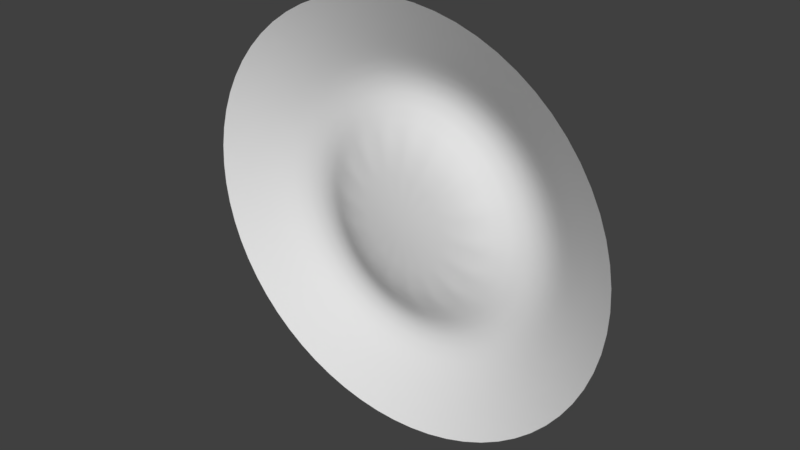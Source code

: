 # Source: Crater.blend  (saved by Blender 2.79.0; exported with 4.5.12 LTS)
import bpy
from mathutils import Matrix  # noqa: F401  (used for matrix-valued properties, if any)

bpy.ops.wm.read_factory_settings(use_empty=True)
scene = bpy.context.scene
scene.name = 'Scene'

# ---- collections
col_collection_1 = bpy.data.collections.new('Collection 1'); scene.collection.children.link(col_collection_1)

# ---- world
world_world = bpy.data.worlds.new('World'); scene.world = world_world
world_world.color = (0.05088, 0.05088, 0.05088)
world_world.use_sun_shadow = False
world_world.sun_shadow_jitter_overblur = 0.0
world_world.cycles.sampling_method = 'MANUAL'

# ---- meshes
me_cylinder_001 = bpy.data.meshes.new('Cylinder.001')
me_cylinder_001.from_pydata([(0.0, -0.1533, -2.462), (0.0, 0.1533, -1.459), (0.5089, -0.1533, -2.287), (0.2871, 0.1533, -1.36), (0.9404, -0.1533, -1.788), (0.5304, 0.1533, -1.079), (1.229, -0.1533, -1.041), (0.693, 0.1533, -0.6576), (1.33, -0.1533, -0.161), (0.7501, 0.1533, -0.161), (1.229, -0.1533, 0.7195), (0.693, 0.1533, 0.3356), (0.9404, -0.1533, 1.466), (0.5304, 0.1533, 0.7567), (0.5089, -0.1533, 1.965), (0.2871, 0.1533, 1.038), (2.008e-07, -0.1533, 2.14), (1.133e-07, 0.1533, 1.137), (-0.5089, -0.1533, 1.965), (-0.2871, 0.1533, 1.038), (-0.9404, -0.1533, 1.466), (-0.5304, 0.1533, 0.7567), (-1.229, -0.1533, 0.7195), (-0.693, 0.1533, 0.3356), (-1.33, -0.1533, -0.161), (-0.7501, 0.1533, -0.161), (-1.229, -0.1533, -1.041), (-0.693, 0.1533, -0.6576), (-0.9404, -0.1533, -1.788), (-0.5304, 0.1533, -1.079), (-0.5089, -0.1533, -2.287), (-0.2871, 0.1533, -1.36), (0.0, 0.02545, -1.828), (0.3688, 0.02545, -1.702), (0.6815, 0.02545, -1.34), (0.8905, 0.02545, -0.7991), (0.9638, 0.02545, -0.161), (0.8905, 0.02545, 0.4772), (0.6815, 0.02545, 1.018), (0.3688, 0.02545, 1.38), (1.455e-07, 0.02545, 1.507), (-0.3688, 0.02545, 1.38), (-0.6815, 0.02545, 1.018), (-0.8905, 0.02545, 0.4772), (-0.9638, 0.02545, -0.161), (-0.8905, 0.02545, -0.7991), (-0.6815, 0.02545, -1.34), (-0.3688, 0.02545, -1.702), (0.1853, -0.1007, -0.9348), (0.0, -0.1007, -0.9986), (0.3424, -0.1007, -0.7533), (0.4473, -0.1007, -0.4815), (0.4842, -0.1007, -0.161), (0.4473, -0.1007, 0.1596), (0.3424, -0.1007, 0.4313), (0.1853, -0.1007, 0.6129), (7.311e-08, -0.1007, 0.6766), (-0.1853, -0.1007, 0.6129), (-0.3423, -0.1007, 0.4313), (-0.4473, -0.1007, 0.1596), (-0.4842, -0.1007, -0.161), (-0.4473, -0.1007, -0.4815), (-0.3423, -0.1007, -0.7533), (-0.1853, -0.1007, -0.9348)], [], [(32, 1, 3, 33), (33, 3, 5, 34), (34, 5, 7, 35), (35, 7, 9, 36), (36, 9, 11, 37), (37, 11, 13, 38), (38, 13, 15, 39), (39, 15, 17, 40), (40, 17, 19, 41), (41, 19, 21, 42), (42, 21, 23, 43), (43, 23, 25, 44), (44, 25, 27, 45), (45, 27, 29, 46), (23, 21, 58, 59), (46, 29, 31, 47), (47, 31, 1, 32), (30, 47, 32, 0), (28, 46, 47, 30), (26, 45, 46, 28), (24, 44, 45, 26), (22, 43, 44, 24), (20, 42, 43, 22), (18, 41, 42, 20), (16, 40, 41, 18), (14, 39, 40, 16), (12, 38, 39, 14), (10, 37, 38, 12), (8, 36, 37, 10), (6, 35, 36, 8), (4, 34, 35, 6), (2, 33, 34, 4), (0, 32, 33, 2), (48, 49, 63, 62, 61, 60, 59, 58, 57, 56, 55, 54, 53, 52, 51, 50), (1, 31, 63, 49), (9, 7, 51, 52), (19, 17, 56, 57), (29, 27, 61, 62), (5, 3, 48, 50), (15, 13, 54, 55), (25, 23, 59, 60), (11, 9, 52, 53), (21, 19, 57, 58), (31, 29, 62, 63), (7, 5, 50, 51), (17, 15, 55, 56), (3, 1, 49, 48), (27, 25, 60, 61), (13, 11, 53, 54)])
me_cylinder_001.polygons.foreach_set('use_smooth', [True] * 49)
_uv = me_cylinder_001.uv_layers.new(name='UVMap')
_uv.uv.foreach_set('vector', [0.555, 0.8281, 0.5367, 0.7288, 0.6211, 0.6941, 0.6765, 0.7792, 0.6765, 0.7792, 0.6211, 0.6941, 0.6859, 0.6294, 0.7702, 0.6868, 0.7702, 0.6868, 0.6859, 0.6294, 0.7209, 0.5444, 0.821, 0.5648, 0.821, 0.5648, 0.7209, 0.5444, 0.7202, 0.4524, 0.8204, 0.4325, 0.8204, 0.4325, 0.7202, 0.4524, 0.6841, 0.3679, 0.7686, 0.3109, 0.7686, 0.3109, 0.6841, 0.3679, 0.6182, 0.3041, 0.674, 0.2193, 0.674, 0.2193, 0.6182, 0.3041, 0.5333, 0.2709, 0.5519, 0.1716, 0.5519, 0.1716, 0.5333, 0.2709, 0.4425, 0.2729, 0.4218, 0.1746, 0.4218, 0.1746, 0.4425, 0.2729, 0.36, 0.3093, 0.3036, 0.2267, 0.3036, 0.2267, 0.36, 0.3093, 0.2979, 0.3743, 0.2146, 0.3194, 0.2146, 0.3194, 0.2979, 0.3743, 0.2648, 0.4576, 0.1672, 0.4382, 0.1672, 0.4382, 0.2648, 0.4576, 0.2655, 0.5471, 0.1678, 0.5659, 0.1678, 0.5659, 0.2655, 0.5471, 0.2997, 0.6298, 0.2163, 0.6841, 0.2163, 0.6841, 0.2997, 0.6298, 0.3629, 0.6934, 0.3063, 0.7757, 0.2648, 0.4576, 0.2979, 0.3743, 0.4068, 0.4424, 0.391, 0.4787, 0.3063, 0.7757, 0.3629, 0.6934, 0.4461, 0.7284, 0.425, 0.8265, 0.425, 0.8265, 0.4461, 0.7284, 0.5367, 0.7288, 0.555, 0.8281, 0.3864, 0.9951, 0.425, 0.8265, 0.555, 0.8281, 0.5843, 0.9999, 0.2071, 0.916, 0.3063, 0.7757, 0.425, 0.8265, 0.3864, 0.9951, 0.07223, 0.776, 0.2163, 0.6841, 0.3063, 0.7757, 0.2071, 0.916, 9.97e-05, 0.5967, 0.1678, 0.5659, 0.2163, 0.6841, 0.07223, 0.776, 9.975e-05, 0.4038, 0.1672, 0.4382, 0.1678, 0.5659, 9.97e-05, 0.5967, 0.07217, 0.2244, 0.2146, 0.3194, 0.1672, 0.4382, 9.975e-05, 0.4038, 0.2072, 0.08416, 0.3036, 0.2267, 0.2146, 0.3194, 0.07217, 0.2244, 0.3867, 0.004823, 0.4218, 0.1746, 0.3036, 0.2267, 0.2072, 0.08416, 0.5848, 9.97e-05, 0.5519, 0.1716, 0.4218, 0.1746, 0.3867, 0.004823, 0.7711, 0.07275, 0.674, 0.2193, 0.5519, 0.1716, 0.5848, 9.97e-05, 0.9156, 0.213, 0.7686, 0.3109, 0.674, 0.2193, 0.7711, 0.07275, 0.9944, 0.3993, 0.8204, 0.4325, 0.7686, 0.3109, 0.9156, 0.213, 0.994, 0.6018, 0.821, 0.5648, 0.8204, 0.4325, 0.9944, 0.3993, 0.9148, 0.7877, 0.7702, 0.6868, 0.821, 0.5648, 0.994, 0.6018, 0.7703, 0.9275, 0.6765, 0.7792, 0.7702, 0.6868, 0.9148, 0.7877, 0.5843, 0.9999, 0.555, 0.8281, 0.6765, 0.7792, 0.7703, 0.9275, 0.5459, 0.5871, 0.5082, 0.6018, 0.468, 0.6009, 0.4314, 0.5845, 0.404, 0.5553, 0.39, 0.5183, 0.391, 0.4787, 0.4068, 0.4424, 0.4347, 0.4135, 0.4718, 0.3977, 0.5123, 0.3978, 0.5494, 0.4138, 0.5775, 0.4429, 0.5923, 0.4808, 0.5915, 0.5216, 0.5752, 0.5589, 0.5367, 0.7288, 0.4461, 0.7284, 0.468, 0.6009, 0.5082, 0.6018, 0.7202, 0.4524, 0.7209, 0.5444, 0.5915, 0.5216, 0.5923, 0.4808, 0.36, 0.3093, 0.4425, 0.2729, 0.4718, 0.3977, 0.4347, 0.4135, 0.3629, 0.6934, 0.2997, 0.6298, 0.404, 0.5553, 0.4314, 0.5845, 0.6859, 0.6294, 0.6211, 0.6941, 0.5459, 0.5871, 0.5752, 0.5589, 0.5333, 0.2709, 0.6182, 0.3041, 0.5494, 0.4138, 0.5123, 0.3978, 0.2655, 0.5471, 0.2648, 0.4576, 0.391, 0.4787, 0.39, 0.5183, 0.6841, 0.3679, 0.7202, 0.4524, 0.5923, 0.4808, 0.5775, 0.4429, 0.2979, 0.3743, 0.36, 0.3093, 0.4347, 0.4135, 0.4068, 0.4424, 0.4461, 0.7284, 0.3629, 0.6934, 0.4314, 0.5845, 0.468, 0.6009, 0.7209, 0.5444, 0.6859, 0.6294, 0.5752, 0.5589, 0.5915, 0.5216, 0.4425, 0.2729, 0.5333, 0.2709, 0.5123, 0.3978, 0.4718, 0.3977, 0.6211, 0.6941, 0.5367, 0.7288, 0.5082, 0.6018, 0.5459, 0.5871, 0.2997, 0.6298, 0.2655, 0.5471, 0.39, 0.5183, 0.404, 0.5553, 0.6182, 0.3041, 0.6841, 0.3679, 0.5775, 0.4429, 0.5494, 0.4138])
_ca = me_cylinder_001.color_attributes.new('Col', 'BYTE_COLOR', 'CORNER')
_ca.data.foreach_set('color', [1.0, 1.0, 1.0, 1.0, 1.0, 1.0, 1.0, 1.0, 1.0, 1.0, 1.0, 1.0, 1.0, 1.0, 1.0, 1.0, 1.0, 1.0, 1.0, 1.0, 1.0, 1.0, 1.0, 1.0, 1.0, 1.0, 1.0, 1.0, 1.0, 1.0, 1.0, 1.0, 1.0, 1.0, 1.0, 1.0, 1.0, 1.0, 1.0, 1.0, 1.0, 1.0, 1.0, 1.0, 1.0, 1.0, 1.0, 1.0, 1.0, 1.0, 1.0, 1.0, 1.0, 1.0, 1.0, 1.0, 1.0, 1.0, 1.0, 1.0, 1.0, 1.0, 1.0, 1.0, 1.0, 1.0, 1.0, 1.0, 1.0, 1.0, 1.0, 1.0, 1.0, 1.0, 1.0, 1.0, 1.0, 1.0, 1.0, 1.0, 1.0, 1.0, 1.0, 1.0, 1.0, 1.0, 1.0, 1.0, 1.0, 1.0, 1.0, 1.0, 1.0, 1.0, 1.0, 1.0, 1.0, 1.0, 1.0, 1.0, 1.0, 1.0, 1.0, 1.0, 1.0, 1.0, 1.0, 1.0, 1.0, 1.0, 1.0, 1.0, 1.0, 1.0, 1.0, 1.0, 1.0, 1.0, 1.0, 1.0, 1.0, 1.0, 1.0, 1.0, 1.0, 1.0, 1.0, 1.0, 1.0, 1.0, 1.0, 1.0, 1.0, 1.0, 1.0, 1.0, 1.0, 1.0, 1.0, 1.0, 1.0, 1.0, 1.0, 1.0, 1.0, 1.0, 1.0, 1.0, 1.0, 1.0, 1.0, 1.0, 1.0, 1.0, 1.0, 1.0, 1.0, 1.0, 1.0, 1.0, 1.0, 1.0, 1.0, 1.0, 1.0, 1.0, 1.0, 1.0, 1.0, 1.0, 1.0, 1.0, 1.0, 1.0, 1.0, 1.0, 1.0, 1.0, 1.0, 1.0, 1.0, 1.0, 1.0, 1.0, 1.0, 1.0, 1.0, 1.0, 1.0, 1.0, 1.0, 1.0, 1.0, 1.0, 1.0, 1.0, 1.0, 1.0, 1.0, 1.0, 1.0, 1.0, 1.0, 1.0, 1.0, 1.0, 1.0, 1.0, 1.0, 1.0, 1.0, 1.0, 1.0, 1.0, 1.0, 1.0, 1.0, 1.0, 1.0, 1.0, 1.0, 1.0, 1.0, 1.0, 1.0, 1.0, 1.0, 1.0, 1.0, 1.0, 1.0, 1.0, 1.0, 1.0, 1.0, 1.0, 1.0, 1.0, 1.0, 1.0, 1.0, 1.0, 1.0, 1.0, 1.0, 1.0, 1.0, 1.0, 1.0, 1.0, 1.0, 1.0, 1.0, 1.0, 1.0, 1.0, 1.0, 1.0, 1.0, 1.0, 1.0, 1.0, 1.0, 1.0, 1.0, 1.0, 1.0, 1.0, 1.0, 1.0, 1.0, 1.0, 1.0, 1.0, 1.0, 1.0, 1.0, 1.0, 1.0, 1.0, 1.0, 1.0, 1.0, 1.0, 1.0, 1.0, 1.0, 1.0, 1.0, 1.0, 1.0, 1.0, 1.0, 1.0, 1.0, 1.0, 1.0, 1.0, 1.0, 1.0, 1.0, 1.0, 1.0, 1.0, 1.0, 1.0, 1.0, 1.0, 1.0, 1.0, 1.0, 1.0, 1.0, 1.0, 1.0, 1.0, 1.0, 1.0, 1.0, 1.0, 1.0, 1.0, 1.0, 1.0, 1.0, 1.0, 1.0, 1.0, 1.0, 1.0, 1.0, 1.0, 1.0, 1.0, 1.0, 1.0, 1.0, 1.0, 1.0, 1.0, 1.0, 1.0, 1.0, 1.0, 1.0, 1.0, 1.0, 1.0, 1.0, 1.0, 1.0, 1.0, 1.0, 1.0, 1.0, 1.0, 1.0, 1.0, 1.0, 1.0, 1.0, 1.0, 1.0, 1.0, 1.0, 1.0, 1.0, 1.0, 1.0, 1.0, 1.0, 1.0, 1.0, 1.0, 1.0, 1.0, 1.0, 1.0, 1.0, 1.0, 1.0, 1.0, 1.0, 1.0, 1.0, 1.0, 1.0, 1.0, 1.0, 1.0, 1.0, 1.0, 1.0, 1.0, 1.0, 1.0, 1.0, 1.0, 1.0, 1.0, 1.0, 1.0, 1.0, 1.0, 1.0, 1.0, 1.0, 1.0, 1.0, 1.0, 1.0, 1.0, 1.0, 1.0, 1.0, 1.0, 1.0, 1.0, 1.0, 1.0, 1.0, 1.0, 1.0, 1.0, 1.0, 1.0, 1.0, 1.0, 1.0, 1.0, 1.0, 1.0, 1.0, 1.0, 1.0, 1.0, 1.0, 1.0, 1.0, 1.0, 1.0, 1.0, 1.0, 1.0, 1.0, 1.0, 1.0, 1.0, 1.0, 1.0, 1.0, 1.0, 1.0, 1.0, 1.0, 1.0, 1.0, 1.0, 1.0, 1.0, 1.0, 1.0, 1.0, 1.0, 1.0, 1.0, 1.0, 1.0, 1.0, 1.0, 1.0, 1.0, 1.0, 1.0, 1.0, 1.0, 1.0, 1.0, 1.0, 1.0, 1.0, 1.0, 1.0, 1.0, 1.0, 1.0, 1.0, 1.0, 1.0, 1.0, 1.0, 1.0, 1.0, 1.0, 1.0, 1.0, 1.0, 1.0, 1.0, 1.0, 1.0, 1.0, 1.0, 1.0, 1.0, 1.0, 1.0, 1.0, 1.0, 1.0, 1.0, 1.0, 1.0, 1.0, 1.0, 1.0, 1.0, 1.0, 1.0, 1.0, 1.0, 1.0, 1.0, 1.0, 1.0, 1.0, 1.0, 1.0, 1.0, 1.0, 1.0, 1.0, 1.0, 1.0, 1.0, 1.0, 1.0, 1.0, 1.0, 1.0, 1.0, 1.0, 1.0, 1.0, 1.0, 1.0, 1.0, 1.0, 1.0, 1.0, 1.0, 1.0, 1.0, 1.0, 1.0, 1.0, 1.0, 1.0, 1.0, 1.0, 1.0, 1.0, 1.0, 1.0, 1.0, 1.0, 1.0, 1.0, 1.0, 1.0, 1.0, 1.0, 1.0, 1.0, 1.0, 1.0, 1.0, 1.0, 1.0, 1.0, 1.0, 1.0, 1.0, 1.0, 1.0, 1.0, 1.0, 1.0, 1.0, 1.0, 1.0, 1.0, 1.0, 1.0, 1.0, 1.0, 1.0, 1.0, 1.0, 1.0, 1.0, 1.0, 1.0, 1.0, 1.0, 1.0, 1.0, 1.0, 1.0, 1.0, 1.0, 1.0, 1.0, 1.0, 1.0, 1.0, 1.0, 1.0, 1.0, 1.0, 1.0, 1.0, 1.0, 1.0, 1.0, 1.0, 1.0, 1.0, 1.0, 1.0, 1.0, 1.0, 1.0, 1.0, 1.0, 1.0, 1.0, 1.0, 1.0, 1.0, 1.0, 1.0, 1.0, 1.0, 1.0, 1.0, 1.0, 1.0, 1.0, 1.0, 1.0, 1.0, 1.0, 1.0, 1.0, 1.0, 1.0, 1.0, 1.0, 1.0, 1.0, 1.0, 1.0, 1.0, 1.0, 1.0, 1.0, 1.0, 1.0, 1.0, 1.0, 1.0, 1.0, 1.0, 1.0, 1.0, 1.0, 1.0, 1.0, 1.0, 1.0, 1.0, 1.0, 1.0, 1.0, 1.0, 1.0, 1.0, 1.0, 1.0, 1.0, 1.0, 1.0, 1.0, 1.0, 1.0, 1.0, 1.0, 1.0, 1.0, 1.0, 1.0, 1.0, 1.0, 1.0, 1.0, 1.0, 1.0, 1.0, 1.0, 1.0, 1.0, 1.0, 1.0, 1.0, 1.0, 1.0, 1.0, 1.0, 1.0, 1.0, 1.0, 1.0, 1.0, 1.0, 1.0, 1.0, 1.0, 1.0, 1.0, 1.0, 1.0, 1.0, 1.0, 1.0, 1.0, 1.0, 1.0, 1.0, 1.0, 1.0, 1.0, 1.0, 1.0, 1.0, 1.0, 1.0, 1.0, 1.0, 1.0, 1.0, 1.0, 1.0, 1.0, 1.0, 1.0, 1.0, 1.0, 1.0, 1.0, 1.0, 1.0, 1.0, 1.0, 1.0, 1.0, 1.0, 1.0, 1.0, 1.0, 1.0, 1.0, 1.0, 1.0, 1.0, 1.0, 1.0, 1.0, 1.0, 1.0, 1.0, 1.0, 1.0, 1.0, 1.0, 1.0, 1.0, 1.0, 1.0, 1.0, 1.0, 1.0, 1.0, 1.0, 1.0, 1.0, 1.0, 1.0, 1.0, 1.0, 1.0, 1.0, 1.0, 1.0, 1.0, 1.0, 1.0, 1.0, 1.0, 1.0, 1.0, 1.0, 1.0, 1.0, 1.0, 1.0, 1.0, 1.0, 1.0, 1.0, 1.0, 1.0, 1.0, 1.0, 1.0, 1.0, 1.0, 1.0, 1.0, 1.0, 1.0, 1.0])
me_cylinder_001.use_remesh_preserve_volume = False
me_cylinder_001.use_remesh_preserve_attributes = False
me_cylinder_001.use_mirror_vertex_groups = False
me_cylinder_001.update()

# ---- objects
ob_crater = bpy.data.objects.new('Crater', me_cylinder_001)

# ---- transforms, parenting, visibility, modifiers, constraints
ob_crater.location = (0.8399, -0.5443, 0.2621)
ob_crater.scale = (2.805, 2.725, 1.575)
ob_crater.lineart.crease_threshold = 0.0
_m = ob_crater.modifiers.new('Subsurf', 'SUBSURF')
_m.uv_smooth = 'PRESERVE_CORNERS'
_m.quality = 2
_m.show_only_control_edges = False
_m = ob_crater.modifiers.new('Displace', 'DISPLACE')
_m.strength = 0.2

# ---- collection membership
col_collection_1.objects.link(ob_crater)

# ---- scene / render settings (as saved in the file)
scene.frame_start = 1; scene.frame_end = 250; scene.frame_set(1)
scene.render.engine = 'BLENDER_EEVEE_NEXT'
scene.render.resolution_percentage = 50
scene.render.dither_intensity = 0.0
scene.cycles.use_denoising = False
scene.cycles.samples = 128
scene.cycles.sampling_pattern = 'TABULATED_SOBOL'
scene.cycles.use_adaptive_sampling = False
scene.cycles.use_light_tree = False
scene.cycles.blur_glossy = 0.0
scene.cycles.sample_clamp_indirect = 0.0
scene.view_settings.view_transform = 'Standard'
bpy.context.view_layer.update()

# ---- added for rendering (the .blend has no active camera and no usable light): camera, sun
cam_auto = bpy.data.cameras.new('AutoCamera')
cam_auto.lens = 50.0
cam_auto.sensor_width = 36.0
cam_auto.clip_end = 1000.0
ob_auto_camera = bpy.data.objects.new('AutoCamera', cam_auto)
scene.collection.objects.link(ob_auto_camera)
ob_auto_camera.location = (10.4955, -12.1311, 7.73305)
ob_auto_camera.rotation_euler = (1.09748, -7.21219e-08, 0.694738)
scene.camera = ob_auto_camera
light_auto_sun = bpy.data.lights.new('AutoSun', 'SUN')
light_auto_sun.energy = 3.0
light_auto_sun.angle = 0.0523599
ob_auto_sun = bpy.data.objects.new('AutoSun', light_auto_sun)
scene.collection.objects.link(ob_auto_sun)
ob_auto_sun.rotation_euler = (0.872665, 0.174533, 0.523599)
bpy.context.view_layer.update()
